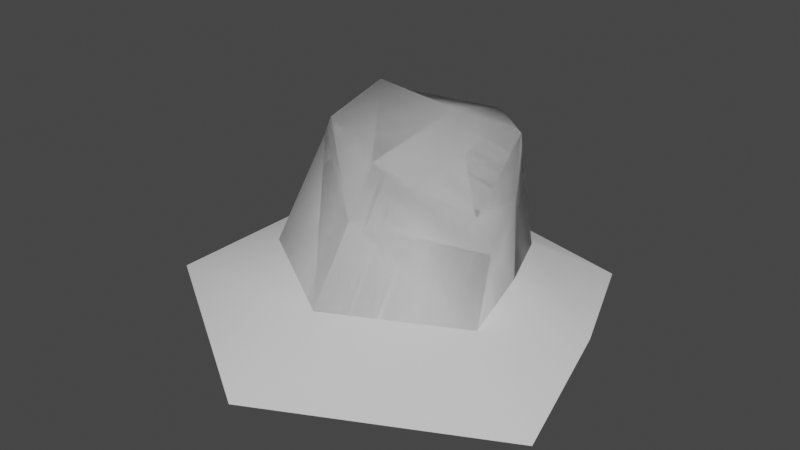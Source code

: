 # Source: Island_set_02.blend  (saved by Blender 3.6.13; exported with 4.5.12 LTS)
import bpy
from mathutils import Matrix  # noqa: F401  (used for matrix-valued properties, if any)

bpy.ops.wm.read_factory_settings(use_empty=True)
scene = bpy.context.scene
scene.name = 'Scene'

# ---- collections
col_collection = bpy.data.collections.new('Collection'); scene.collection.children.link(col_collection)

# ---- images (referenced by path relative to the original .blend; pixels are not part of the script)
import os
ASSET_DIR = os.environ.get("B2B_ASSET_DIR", "")  # directory of the original .blend (textures are referenced by path, not embedded)
HERE = os.path.dirname(os.path.abspath(__file__))  # packed textures are extracted next to this script under _unpacked/

def load_image(name, relpath, width, height, colorspace="sRGB"):
    """Load a texture the original file referenced (path relative to the .blend, or extracted next to this script)."""
    p = next((c for c in (os.path.join(HERE, relpath), os.path.join(ASSET_DIR, relpath)) if relpath and os.path.exists(c)), "")
    if p:
        img = bpy.data.images.load(p, check_existing=True)
        img.name = name
    else:  # same state as the original file: an image datablock whose file is absent (Cycles renders it pink)
        img = bpy.data.images.new(name, width, height)
        img.source = "FILE"
        img.filepath = "//" + (relpath or name)
    img.colorspace_settings.name = colorspace
    return img
img_islande_gradient_02 = load_image('Islande_gradient_02', 'Islande_gradient_02.png', 1024, 1024, 'sRGB')

# ---- materials (node trees are filled in below, after node groups)
mat_02 = bpy.data.materials.new('02')
mat_02.use_transparent_shadow = False
mat_01 = bpy.data.materials.new('01')
mat_01.use_transparent_shadow = False
mat_03 = bpy.data.materials.new('03')
mat_03.alpha_threshold = 0.0
mat_03.use_transparent_shadow = False
mat_03.roughness = 0.5
mat_03.line_color = (0.0, 0.0, 0.0, 1.0)

# ---- material node trees
mat_02.use_nodes = True; mat_02.node_tree.nodes.clear()
_N = mat_02.node_tree.nodes; _L = mat_02.node_tree.links
n0 = _N.new('ShaderNodeOutputMaterial'); n0.name = 'Material Output'; n0.location = (300, 300)
n1 = _N.new('ShaderNodeBsdfPrincipled'); n1.name = 'Principled BSDF'; n1.location = (-252, 495)
n1.distribution = 'GGX'
n1.subsurface_method = 'RANDOM_WALK_SKIN'
n1.inputs[2].default_value = 0.0
n1.inputs[3].default_value = 1.45
n1.inputs[13].default_value = 0.0
n1.inputs[27].default_value = (0.0, 0.0, 0.0, 1.0)
n1.inputs[28].default_value = 1.0
n2 = _N.new('ShaderNodeTexImage'); n2.name = 'Image Texture'; n2.location = (-1055, 462)
n2.image = img_islande_gradient_02
n3 = _N.new('ShaderNodeMix'); n3.name = 'Mix.001'; n3.location = (-715, 635)
n3.data_type = 'RGBA'
n3.blend_type = 'MULTIPLY'
n3.inputs[0].default_value = 1.0
n3.inputs[6].default_value = (0.1573, 0.07812, 0.03509, 1.0)
_L.new(n3.outputs[2], n1.inputs[0])
_L.new(n2.outputs[0], n3.inputs[7])
_L.new(n1.outputs[0], n0.inputs[0])
n0.is_active_output = True
mat_01.use_nodes = True; mat_01.node_tree.nodes.clear()
_N = mat_01.node_tree.nodes; _L = mat_01.node_tree.links
n0 = _N.new('ShaderNodeOutputMaterial'); n0.name = 'Material Output'; n0.location = (438, 298)
n1 = _N.new('ShaderNodeBsdfPrincipled'); n1.name = 'Principled BSDF'; n1.location = (-103, 300)
n1.distribution = 'GGX'
n1.subsurface_method = 'RANDOM_WALK_SKIN'
n1.inputs[2].default_value = 0.0
n1.inputs[3].default_value = 1.45
n1.inputs[13].default_value = 0.0
n1.inputs[27].default_value = (0.0, 0.0, 0.0, 1.0)
n1.inputs[28].default_value = 1.0
n2 = _N.new('ShaderNodeTexImage'); n2.name = 'Image Texture'; n2.location = (-905, 267)
n2.image = img_islande_gradient_02
n3 = _N.new('ShaderNodeMix'); n3.name = 'Mix.001'; n3.location = (-566, 441)
n3.data_type = 'RGBA'
n3.blend_type = 'MULTIPLY'
n3.inputs[0].default_value = 1.0
n3.inputs[6].default_value = (0.07033, 0.03973, 0.0251, 1.0)
_L.new(n3.outputs[2], n1.inputs[0])
_L.new(n1.outputs[0], n0.inputs[0])
_L.new(n2.outputs[0], n3.inputs[7])
n0.is_active_output = True
mat_03.use_nodes = True; mat_03.node_tree.nodes.clear()
_N = mat_03.node_tree.nodes; _L = mat_03.node_tree.links
n0 = _N.new('ShaderNodeOutputMaterial'); n0.name = 'Material Output'; n0.location = (300, 300)
n1 = _N.new('ShaderNodeBsdfPrincipled'); n1.name = 'Principled BSDF'; n1.location = (10, 300)
n1.distribution = 'GGX'
n1.subsurface_method = 'RANDOM_WALK_SKIN'
n1.inputs[3].default_value = 1.45
n1.inputs[27].default_value = (0.0, 0.0, 0.0, 1.0)
n1.inputs[28].default_value = 1.0
_L.new(n1.outputs[0], n0.inputs[0])
n0.is_active_output = True

# ---- world
world_world = bpy.data.worlds.new('World'); scene.world = world_world
world_world.use_nodes = True; world_world.node_tree.nodes.clear()
_N = world_world.node_tree.nodes; _L = world_world.node_tree.links
n0 = _N.new('ShaderNodeOutputWorld'); n0.name = 'World Output'; n0.location = (300, 300)
n1 = _N.new('ShaderNodeBackground'); n1.name = 'Background'; n1.location = (10, 300)
n1.inputs[0].default_value = (0.05088, 0.05088, 0.05088, 1.0)
_L.new(n1.outputs[0], n0.inputs[0])
n0.is_active_output = True
world_world.color = (0.05088, 0.05088, 0.05088)
world_world.use_sun_shadow = False
world_world.sun_shadow_jitter_overblur = 0.0

# ---- meshes
me_cube_001 = bpy.data.meshes.new('Cube.001')
me_cube_001.from_pydata([(-1.218, -0.862, -1.0), (-1.0, -0.3153, 0.1536), (-1.208, 0.7267, -1.0), (-1.099, 0.812, 0.09962), (1.22, -0.9624, -1.0), (0.902, -0.5819, -0.2097), (0.7079, 0.6152, -1.0), (0.2433, 0.8276, 0.09962), (-0.04213, 0.7851, -1.0), (0.0, 0.9975, 0.09962), (-0.04213, -1.611, -1.0), (0.0, -0.8747, 0.1536), (0.7863, 0.1782, -0.3331), (-1.07, 0.4111, 0.08196), (0.6514, 0.4184, 0.1889), (-1.031, -0.3658, -0.006235), (-1.119, 0.8461, -0.3334), (0.4575, 0.7593, -0.2163), (1.115, -0.6538, -0.4499), (-1.213, 0.05784, -1.0), (0.9639, -0.04808, -1.0), (-0.01659, -1.164, -0.3008), (-0.006242, 0.9732, -0.0477), (-1.049, 0.4634, 0.3038), (0.0, 0.2765, 0.3038)], [], [(3, 23, 24, 9), (22, 9, 7, 17), (0, 15, 13, 19), (21, 11, 1, 15), (24, 11, 5, 14), (5, 18, 12, 14), (14, 12, 17, 7), (18, 5, 11, 21), (16, 3, 9, 22), (12, 18, 4, 20), (23, 3, 16, 13), (19, 13, 16, 2), (17, 12, 20, 6), (23, 1, 11, 24), (2, 16, 22, 8), (4, 18, 21, 10), (9, 24, 14, 7), (10, 21, 15, 0), (8, 22, 17, 6), (1, 23, 13, 15)])
me_cube_001.polygons.foreach_set('use_smooth', [True] * 20)
me_cube_001.polygons.foreach_set('material_index', [1, 1, 0, 1, 1, 1, 1, 1, 1, 0, 1, 0, 0, 1, 0, 0, 1, 0, 0, 1])
_uv = me_cube_001.uv_layers.new(name='UVMap')
_uv.uv.foreach_set('vector', [0.4254, 0.5776, 0.502, 0.571, 0.5776, 0.7817, 0.4254, 0.8108, 0.7071, 0.2272, 0.7385, 0.2274, 0.7373, 0.2834, 0.6709, 0.3311, 0.2961, 0.2074, 0.06525, 0.1517, 8.695e-09, 0.04903, 0.2341, 0.09755, 0.4254, 0.4373, 0.3223, 0.3895, 0.3691, 0.1526, 0.4041, 0.1588, 0.5776, 0.7817, 0.8146, 0.747, 0.7809, 0.9523, 0.5695, 0.9239, 0.7809, 0.9523, 0.8003, 1.0, 0.6175, 0.9569, 0.5695, 0.9239, 0.7524, 0.381, 0.6399, 0.4181, 0.6709, 0.3311, 0.7373, 0.2834, 0.3272, 0.5706, 0.2961, 0.5179, 0.3223, 0.3895, 0.4254, 0.4373, 0.6399, -6.774e-09, 0.7306, 0.004112, 0.7385, 0.2274, 0.7071, 0.2272, 0.5767, 0.428, 0.5442, 0.5235, 0.4254, 0.559, 0.4351, 0.4769, 0.2961, 0.04412, 0.3155, -1.103e-08, 0.3944, 0.006827, 0.3418, 0.05439, 0.2341, 0.09755, 8.695e-09, 0.04903, 0.05122, -1.493e-08, 0.189, 0.01791, 0.6059, 0.3403, 0.5767, 0.428, 0.4351, 0.4769, 0.4415, 0.4026, 0.502, 0.571, 0.6635, 0.559, 0.8146, 0.747, 0.5776, 0.7817, 0.4254, 1.69e-08, 0.5679, 0.01001, 0.6399, 0.2358, 0.4369, 0.241, 0.1139, 0.6359, 5.308e-09, 0.5654, 0.09438, 0.4294, 0.2551, 0.4984, 0.4254, 0.8108, 0.5776, 0.7817, 0.5695, 0.9239, 0.4692, 0.8555, 0.2551, 0.4984, 0.09438, 0.4294, 0.06525, 0.1517, 0.2961, 0.2074, 0.4369, 0.241, 0.6399, 0.2358, 0.6059, 0.3403, 0.4415, 0.4026, 0.3691, 0.1526, 0.2961, 0.04412, 0.3418, 0.05439, 0.4041, 0.1588])
me_cube_001.materials.append(mat_02)
me_cube_001.materials.append(mat_01)
me_cube_001.use_paint_bone_selection = False
me_cube_001.use_paint_mask = True
me_cube_001.update()
me_cube_004 = bpy.data.meshes.new('Cube.004')
me_cube_004.from_pydata([(-1.213, 0.05784, -1.0), (-1.218, -0.862, -1.0), (-1.208, 0.7267, -1.0), (1.22, -0.9624, -1.0), (0.7079, 0.6152, -1.0), (-0.04213, 0.7851, -1.0), (-0.04213, -1.611, -1.0), (0.9639, -0.04808, -1.0), (-2.023, -1.367, -1.361), (-2.005, 1.369, -1.361), (2.176, -1.54, -1.361), (1.294, 1.177, -1.361), (0.002494, 1.469, -1.361), (0.002494, -2.657, -1.361), (-2.014, 0.2168, -1.361), (1.735, 0.03439, -1.361)], [], [(0, 2, 9, 14), (7, 3, 10, 15), (6, 1, 8, 13), (5, 4, 11, 12), (4, 7, 15, 11), (3, 6, 13, 10), (1, 0, 14, 8), (2, 5, 12, 9)])
me_cube_004.polygons.foreach_set('use_smooth', [True] * 8)
_uv = me_cube_004.uv_layers.new(name='UVMap')
_uv.uv.foreach_set('vector', [0.8479, 0.2871, 0.8531, 0.02103, 0.8531, 0.02103, 0.8479, 0.2871, 0.3815, 0.3098, 0.39, 0.5867, 0.39, 0.5867, 0.3815, 0.3098, 0.6779, 0.7374, 0.7685, 0.9413, 0.7685, 0.9413, 0.6779, 0.7374, 0.5155, 0.7075, 0.5196, 0.5867, 0.5196, 0.5867, 0.5155, 0.7075, 0.3731, 0.03283, 0.3815, 0.3098, 0.3815, 0.3098, 0.3731, 0.03283, 0.8092, 0.5531, 0.6779, 0.7374, 0.6779, 0.7374, 0.8092, 0.5531, 0.8427, 0.5531, 0.8479, 0.2871, 0.8479, 0.2871, 0.8427, 0.5531, 0.5196, 0.8751, 0.5155, 0.7075, 0.5155, 0.7075, 0.5196, 0.8751])
me_cube_004.materials.append(mat_03)
me_cube_004.update()
me_cube_006 = bpy.data.meshes.new('Cube.006')
me_cube_006.from_pydata([(-1.218, -0.862, -1.0), (-1.0, -0.3153, 0.1536), (-1.208, 0.7267, -1.0), (-1.099, 0.812, 0.09962), (1.22, -0.9624, -1.0), (0.902, -0.5819, -0.2097), (0.7079, 0.6152, -1.0), (0.2433, 0.8276, 0.09962), (-0.04213, 0.7851, -1.0), (0.0, 0.9975, 0.09962), (-0.04213, -1.611, -1.0), (0.0, -0.8747, 0.1536), (0.7863, 0.1782, -0.3331), (-1.07, 0.4111, 0.08196), (0.6514, 0.4184, 0.1889), (-1.031, -0.3658, -0.006235), (-1.119, 0.8461, -0.3334), (0.4575, 0.7593, -0.2163), (1.115, -0.6538, -0.4499), (-1.213, 0.05784, -1.0), (0.9639, -0.04808, -1.0), (-0.01659, -1.164, -0.3008), (-0.006242, 0.9732, -0.0477), (-1.049, 0.4634, 0.3038), (0.0, 0.2765, 0.3038)], [], [(3, 23, 24, 9), (22, 9, 7, 17), (0, 15, 13, 19), (21, 11, 1, 15), (24, 11, 5, 14), (5, 18, 12, 14), (14, 12, 17, 7), (18, 5, 11, 21), (16, 3, 9, 22), (12, 18, 4, 20), (23, 3, 16, 13), (19, 13, 16, 2), (17, 12, 20, 6), (23, 1, 11, 24), (2, 16, 22, 8), (4, 18, 21, 10), (9, 24, 14, 7), (10, 21, 15, 0), (8, 22, 17, 6), (1, 23, 13, 15)])
me_cube_006.polygons.foreach_set('use_smooth', [True] * 20)
_uv = me_cube_006.uv_layers.new(name='UVMap')
_uv.uv.foreach_set('vector', [0.2735, 1.837e-09, 0.3113, 0.2508, 0.1515, 0.3103, 0.0955, 0.002577, 0.613, 0.6659, 0.5541, 0.6638, 0.5625, 0.6178, 0.6779, 0.5868, 0.8427, 0.5531, 0.6842, 0.4634, 0.6752, 0.2279, 0.8479, 0.2871, 0.2229, 0.67, 0.2074, 0.6181, 0.3491, 0.5016, 0.3587, 0.5129, 0.1515, 0.3103, 0.2074, 0.6181, 0.03305, 0.5987, 0.04285, 0.3131, 0.5998, 0.561, 0.5642, 0.5868, 0.5636, 0.3202, 0.6439, 0.2717, 0.6439, 0.2717, 0.5636, 0.3202, 0.5629, 0.0537, 0.6694, 3.18e-08, 0.03211, 0.6248, 0.03305, 0.5987, 0.2074, 0.6181, 0.2229, 0.67, 0.6816, 0.8257, 0.551, 0.8136, 0.5541, 0.6638, 0.613, 0.6659, 0.4887, 0.2662, 0.4747, 0.5323, 0.39, 0.5867, 0.3815, 0.3098, 0.8533, 0.2429, 0.8535, -2.561e-08, 0.9759, 0.03597, 0.8879, 0.2549, 0.8479, 0.2871, 0.6752, 0.2279, 0.7458, -0.0007169, 0.8531, 0.02103, 0.5027, -2.738e-08, 0.4887, 0.2662, 0.3815, 0.3098, 0.3731, 0.03283, 0.3113, 0.2508, 0.3491, 0.5016, 0.2074, 0.6181, 0.1515, 0.3103, 0.5196, 0.8751, 0.411, 0.8621, 0.3601, 0.7047, 0.5155, 0.7075, 0.8092, 0.5531, 0.865, 0.5743, 0.7611, 0.7404, 0.6779, 0.7374, 0.0955, 0.002577, 0.1515, 0.3103, 0.04285, 0.3131, 0.06196, 0.03623, 0.6779, 0.7374, 0.7611, 0.7404, 0.8662, 0.9196, 0.7685, 0.9413, 0.5155, 0.7075, 0.3601, 0.7047, 0.3925, 0.6238, 0.5196, 0.5867, 0.8531, 0.4858, 0.8533, 0.2429, 0.8879, 0.2549, 0.8783, 0.4933])
me_cube_006.materials.append(mat_03)
me_cube_006.update()
me_cube_007 = bpy.data.meshes.new('Cube.007')
me_cube_007.from_pydata([(-1.218, -0.862, -1.0), (-1.0, -0.3153, 0.1536), (-1.208, 0.7267, -1.0), (-1.099, 0.812, 0.09962), (1.22, -0.9624, -1.0), (0.902, -0.5819, -0.2097), (0.7079, 0.6152, -1.0), (0.2433, 0.8276, 0.09962), (-0.04213, 0.7851, -1.0), (0.0, 0.9975, 0.09962), (-0.04213, -1.611, -1.0), (0.0, -0.8747, 0.1536), (0.7863, 0.1782, -0.3331), (-1.07, 0.4111, 0.08196), (0.6514, 0.4184, 0.1889), (-1.031, -0.3658, -0.006235), (-1.119, 0.8461, -0.3334), (0.4575, 0.7593, -0.2163), (1.115, -0.6538, -0.4499), (-1.213, 0.05784, -1.0), (0.9639, -0.04808, -1.0), (-0.01659, -1.164, -0.3008), (-0.006242, 0.9732, -0.0477), (-1.049, 0.4634, 0.3038), (0.0, 0.2765, 0.3038)], [], [(3, 23, 24, 9), (22, 9, 7, 17), (0, 15, 13, 19), (21, 11, 1, 15), (24, 11, 5, 14), (5, 18, 12, 14), (14, 12, 17, 7), (18, 5, 11, 21), (16, 3, 9, 22), (12, 18, 4, 20), (23, 3, 16, 13), (19, 13, 16, 2), (17, 12, 20, 6), (23, 1, 11, 24), (2, 16, 22, 8), (4, 18, 21, 10), (9, 24, 14, 7), (10, 21, 15, 0), (8, 22, 17, 6), (1, 23, 13, 15)])
me_cube_007.polygons.foreach_set('use_smooth', [True] * 20)
_uv = me_cube_007.uv_layers.new(name='UVMap')
_uv.uv.foreach_set('vector', [0.2735, 1.837e-09, 0.3113, 0.2508, 0.1515, 0.3103, 0.0955, 0.002577, 0.613, 0.6659, 0.5541, 0.6638, 0.5625, 0.6178, 0.6779, 0.5868, 0.8427, 0.5531, 0.6842, 0.4634, 0.6752, 0.2279, 0.8479, 0.2871, 0.2229, 0.67, 0.2074, 0.6181, 0.3491, 0.5016, 0.3587, 0.5129, 0.1515, 0.3103, 0.2074, 0.6181, 0.03305, 0.5987, 0.04285, 0.3131, 0.5998, 0.561, 0.5642, 0.5868, 0.5636, 0.3202, 0.6439, 0.2717, 0.6439, 0.2717, 0.5636, 0.3202, 0.5629, 0.0537, 0.6694, 3.18e-08, 0.03211, 0.6248, 0.03305, 0.5987, 0.2074, 0.6181, 0.2229, 0.67, 0.6816, 0.8257, 0.551, 0.8136, 0.5541, 0.6638, 0.613, 0.6659, 0.4887, 0.2662, 0.4747, 0.5323, 0.39, 0.5867, 0.3815, 0.3098, 0.8533, 0.2429, 0.8535, -2.561e-08, 0.9759, 0.03597, 0.8879, 0.2549, 0.8479, 0.2871, 0.6752, 0.2279, 0.7458, -0.0007169, 0.8531, 0.02103, 0.5027, -2.738e-08, 0.4887, 0.2662, 0.3815, 0.3098, 0.3731, 0.03283, 0.3113, 0.2508, 0.3491, 0.5016, 0.2074, 0.6181, 0.1515, 0.3103, 0.5196, 0.8751, 0.411, 0.8621, 0.3601, 0.7047, 0.5155, 0.7075, 0.8092, 0.5531, 0.865, 0.5743, 0.7611, 0.7404, 0.6779, 0.7374, 0.0955, 0.002577, 0.1515, 0.3103, 0.04285, 0.3131, 0.06196, 0.03623, 0.6779, 0.7374, 0.7611, 0.7404, 0.8662, 0.9196, 0.7685, 0.9413, 0.5155, 0.7075, 0.3601, 0.7047, 0.3925, 0.6238, 0.5196, 0.5867, 0.8531, 0.4858, 0.8533, 0.2429, 0.8879, 0.2549, 0.8783, 0.4933])
me_cube_007.materials.append(mat_03)
me_cube_007.update()

# ---- objects
ob_island_set_02 = bpy.data.objects.new('Island_set_02', me_cube_001)
ob_island_set_foam = bpy.data.objects.new('Island_set_foam', me_cube_004)
ob_island_set_mask = bpy.data.objects.new('Island_set_mask', me_cube_006)
ob_island_set_light = bpy.data.objects.new('Island_set_light', me_cube_007)

# ---- transforms, parenting, visibility, modifiers, constraints
ob_island_set_02.location = (0.0, 0.0, 1.0)
ob_island_set_foam.location = (0.0, 0.0, 1.0)
ob_island_set_mask.location = (0.0, 0.0, 1.0)
ob_island_set_light.location = (0.0, 0.0, 1.0)

# ---- collection membership
col_collection.objects.link(ob_island_set_02)
col_collection.objects.link(ob_island_set_foam)
col_collection.objects.link(ob_island_set_mask)
col_collection.objects.link(ob_island_set_light)

# ---- scene / render settings (as saved in the file)
scene.frame_start = 1; scene.frame_end = 250; scene.frame_set(1)
scene.render.engine = 'BLENDER_EEVEE_NEXT'
scene.cycles.sampling_pattern = 'TABULATED_SOBOL'
scene.view_settings.view_transform = 'Filmic'
bpy.context.view_layer.update()

# ---- added for rendering (the .blend has no active camera and no usable light): camera, sun
cam_auto = bpy.data.cameras.new('AutoCamera')
cam_auto.lens = 50.0
cam_auto.sensor_width = 36.0
cam_auto.clip_end = 1000.0
ob_auto_camera = bpy.data.objects.new('AutoCamera', cam_auto)
scene.collection.objects.link(ob_auto_camera)
ob_auto_camera.location = (5.73699, -7.38597, 4.99962)
ob_auto_camera.rotation_euler = (1.09748, -7.21219e-08, 0.694738)
scene.camera = ob_auto_camera
light_auto_sun = bpy.data.lights.new('AutoSun', 'SUN')
light_auto_sun.energy = 3.0
light_auto_sun.angle = 0.0523599
ob_auto_sun = bpy.data.objects.new('AutoSun', light_auto_sun)
scene.collection.objects.link(ob_auto_sun)
ob_auto_sun.rotation_euler = (0.872665, 0.174533, 0.523599)
bpy.context.view_layer.update()
